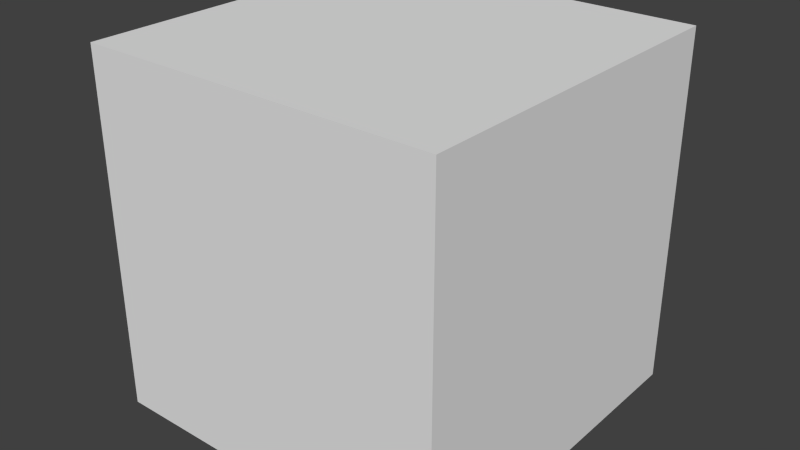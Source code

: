 # Source: Cube.blend  (saved by Blender 2.69.0; exported with 4.5.12 LTS)
import bpy
from mathutils import Matrix  # noqa: F401  (used for matrix-valued properties, if any)

bpy.ops.wm.read_factory_settings(use_empty=True)
scene = bpy.context.scene
scene.name = 'Scene'

# ---- collections
col_collection_1 = bpy.data.collections.new('Collection 1'); scene.collection.children.link(col_collection_1)

# ---- materials (node trees are filled in below, after node groups)
mat_material = bpy.data.materials.new('Material')
mat_material.alpha_threshold = 0.0
mat_material.use_transparent_shadow = False
mat_material.roughness = 0.5
mat_material.line_color = (0.0, 0.0, 0.0, 1.0)

# ---- material node trees

# ---- world
world_world = bpy.data.worlds.new('World'); scene.world = world_world
world_world.color = (0.05088, 0.05088, 0.05088)
world_world.use_sun_shadow = False
world_world.sun_shadow_jitter_overblur = 0.0
world_world.cycles.sampling_method = 'MANUAL'
world_world.cycles.sample_map_resolution = 256

# ---- meshes
me_cube = bpy.data.meshes.new('Cube')
me_cube.from_pydata([(1.0, 1.0, -1.0), (1.0, -1.0, -1.0), (-1.0, -1.0, -1.0), (-1.0, 1.0, -1.0), (1.0, 1.0, 1.0), (1.0, -1.0, 1.0), (-1.0, -1.0, 1.0), (-1.0, 1.0, 1.0)], [], [(0, 1, 2, 3), (4, 7, 6, 5), (0, 4, 5, 1), (1, 5, 6, 2), (2, 6, 7, 3), (4, 0, 3, 7)])
_ca = me_cube.color_attributes.new('Col', 'BYTE_COLOR', 'CORNER')
_ca.data.foreach_set('color', [0.1878, 0.3613, 0.1119, 1.0, 0.1845, 0.3564, 0.1095, 1.0, 0.3325, 0.4969, 0.2542, 1.0, 0.1845, 0.3564, 0.1095, 1.0, 0.3185, 0.3564, 0.0, 1.0, 0.3185, 0.3564, 0.0, 1.0, 0.3185, 0.3564, 0.0, 1.0, 0.3185, 0.3564, 0.0, 1.0, 0.3564, 0.02315, 0.03071, 1.0, 0.3564, 0.02315, 0.03071, 1.0, 0.3613, 0.02416, 0.0319, 1.0, 0.3564, 0.02315, 0.03071, 1.0, 0.3564, 0.0648, 0.227, 1.0, 0.3813, 0.08438, 0.2542, 1.0, 0.3813, 0.08438, 0.2502, 1.0, 0.3419, 0.07819, 0.2159, 1.0, 0.2705, 0.1981, 0.3278, 1.0, 0.2789, 0.1878, 0.3564, 1.0, 0.2789, 0.1878, 0.3564, 1.0, 0.2831, 0.1912, 0.3613, 1.0, 0.0865, 0.03434, 0.3564, 1.0, 0.117, 0.05781, 0.3916, 1.0, 0.0865, 0.03434, 0.3564, 1.0, 0.0999, 0.04374, 0.3712, 1.0])
me_cube.materials.append(mat_material)
me_cube.use_remesh_preserve_volume = False
me_cube.use_remesh_preserve_attributes = False
me_cube.use_mirror_vertex_groups = False
me_cube.update()

# ---- objects
ob_cube = bpy.data.objects.new('Cube', me_cube)

# ---- transforms, parenting, visibility, modifiers, constraints
ob_cube.location = (0.0, 0.0, 0.0)
ob_cube.lock_rotations_4d = False
ob_cube.empty_display_type = 'ARROWS'
ob_cube.lineart.crease_threshold = 0.0

# ---- collection membership
col_collection_1.objects.link(ob_cube)

# ---- scene / render settings (as saved in the file)
scene.frame_start = 1; scene.frame_end = 250; scene.frame_set(1)
scene.render.engine = 'BLENDER_EEVEE_NEXT'
scene.render.image_settings.compression = 90
scene.render.resolution_percentage = 50
scene.render.dither_intensity = 0.0
scene.cycles.use_denoising = False
scene.cycles.samples = 10
scene.cycles.sampling_pattern = 'TABULATED_SOBOL'
scene.cycles.light_sampling_threshold = 0.0
scene.cycles.use_adaptive_sampling = False
scene.cycles.use_light_tree = False
scene.cycles.blur_glossy = 0.0
scene.cycles.volume_bounces = 1
scene.cycles.pixel_filter_type = 'GAUSSIAN'
scene.cycles.sample_clamp_indirect = 0.0
scene.view_settings.view_transform = 'Standard'
bpy.context.view_layer.update()

# ---- added for rendering (the .blend has no active camera and no usable light): camera, sun
cam_auto = bpy.data.cameras.new('AutoCamera')
cam_auto.lens = 50.0
cam_auto.sensor_width = 36.0
cam_auto.clip_end = 1000.0
ob_auto_camera = bpy.data.objects.new('AutoCamera', cam_auto)
scene.collection.objects.link(ob_auto_camera)
ob_auto_camera.location = (3.20507, -3.84609, 2.56406)
ob_auto_camera.rotation_euler = (1.09748, -7.21219e-08, 0.694738)
scene.camera = ob_auto_camera
light_auto_sun = bpy.data.lights.new('AutoSun', 'SUN')
light_auto_sun.energy = 3.0
light_auto_sun.angle = 0.0523599
ob_auto_sun = bpy.data.objects.new('AutoSun', light_auto_sun)
scene.collection.objects.link(ob_auto_sun)
ob_auto_sun.rotation_euler = (0.872665, 0.174533, 0.523599)
bpy.context.view_layer.update()
